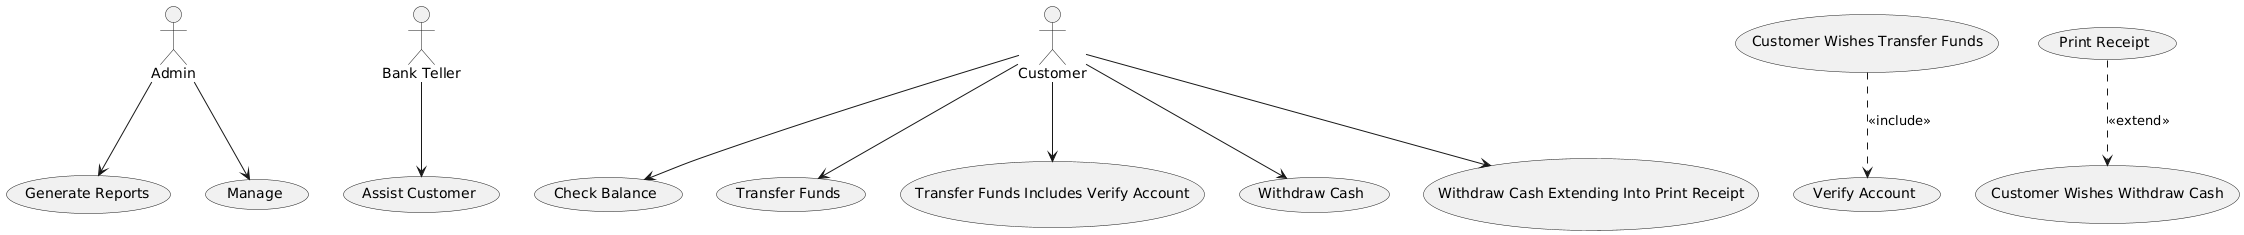

The diagram above was rendered by PlantUML. Its source (embedded in the PNG):
@startuml
actor "Admin" as Admin
actor "Bank Teller" as Bank_Teller
actor "Customer" as Customer

usecase "Assist Customer" as Assist_Customer
usecase "Check Balance" as Check_Balance
usecase "Customer Wishes Transfer Funds" as Customer_Wishes_Transfer_Funds
usecase "Customer Wishes Withdraw Cash" as Customer_Wishes_Withdraw_Cash
usecase "Generate Reports" as Generate_Reports
usecase "Manage" as Manage
usecase "Print Receipt" as Print_Receipt
usecase "Transfer Funds" as Transfer_Funds
usecase "Transfer Funds Includes Verify Account" as Transfer_Funds_Includes_Verify_Account
usecase "Verify Account" as Verify_Account
usecase "Withdraw Cash" as Withdraw_Cash
usecase "Withdraw Cash Extending Into Print Receipt" as Withdraw_Cash_Extending_Into_Print_Receipt

Customer --> Withdraw_Cash
Customer --> Check_Balance
Customer --> Transfer_Funds
Bank_Teller --> Assist_Customer
Customer --> Withdraw_Cash_Extending_Into_Print_Receipt
Customer --> Transfer_Funds_Includes_Verify_Account
Admin --> Manage
Admin --> Generate_Reports
Customer_Wishes_Transfer_Funds ..> Verify_Account : <<include>>
Print_Receipt ..> Customer_Wishes_Withdraw_Cash : <<extend>>
@enduml